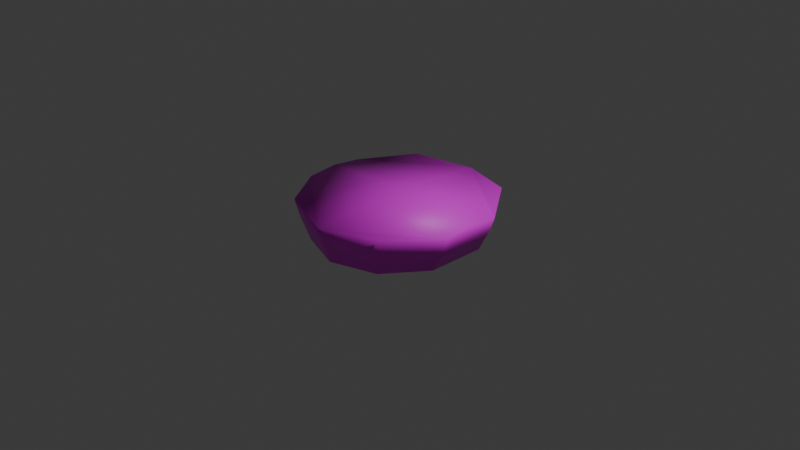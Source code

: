 # Source: Pie.blend  (saved by Blender 5.0.119; exported with 4.5.12 LTS)
import bpy
from mathutils import Matrix  # noqa: F401  (used for matrix-valued properties, if any)

bpy.ops.wm.read_factory_settings(use_empty=True)
scene = bpy.context.scene
scene.name = 'Scene'

# ---- collections
col_collection = bpy.data.collections.new('Collection'); scene.collection.children.link(col_collection)

# ---- images (referenced by path relative to the original .blend; pixels are not part of the script)
import os
ASSET_DIR = os.environ.get("B2B_ASSET_DIR", "")  # directory of the original .blend (textures are referenced by path, not embedded)
HERE = os.path.dirname(os.path.abspath(__file__))  # packed textures are extracted next to this script under _unpacked/

def load_image(name, relpath, width, height, colorspace="sRGB"):
    """Load a texture the original file referenced (path relative to the .blend, or extracted next to this script)."""
    p = next((c for c in (os.path.join(HERE, relpath), os.path.join(ASSET_DIR, relpath)) if relpath and os.path.exists(c)), "")
    if p:
        img = bpy.data.images.load(p, check_existing=True)
        img.name = name
    else:  # same state as the original file: an image datablock whose file is absent (Cycles renders it pink)
        img = bpy.data.images.new(name, width, height)
        img.source = "FILE"
        img.filepath = "//" + (relpath or name)
    img.colorspace_settings.name = colorspace
    return img
img_pie = load_image('Pie', 'Pie.png', 1024, 1024, 'sRGB')

# ---- materials (node trees are filled in below, after node groups)
mat_material_001 = bpy.data.materials.new('Material.001')

# ---- material node trees
mat_material_001.use_nodes = True; mat_material_001.node_tree.nodes.clear()
_N = mat_material_001.node_tree.nodes; _L = mat_material_001.node_tree.links
n0 = _N.new('ShaderNodeBsdfPrincipled'); n0.name = 'Principled BSDF'; n0.location = (-200, 100)
n1 = _N.new('ShaderNodeOutputMaterial'); n1.name = 'Material Output'; n1.location = (200, 100)
n2 = _N.new('ShaderNodeTexImage'); n2.name = 'Image Texture'; n2.location = (-490, 80)
n2.image = img_pie
_L.new(n0.outputs[0], n1.inputs[0])
_L.new(n2.outputs[0], n0.inputs[0])
n1.is_active_output = True

# ---- world
world_world = bpy.data.worlds.new('World'); scene.world = world_world
world_world.use_nodes = True; world_world.node_tree.nodes.clear()
_N = world_world.node_tree.nodes; _L = world_world.node_tree.links
n0 = _N.new('ShaderNodeOutputWorld'); n0.name = 'World Output'; n0.location = (200, 100)
n1 = _N.new('ShaderNodeBackground'); n1.name = 'Background'; n1.location = (-200, 100)
n1.inputs[0].default_value = (0.05088, 0.05088, 0.05088, 1.0)
_L.new(n1.outputs[0], n0.inputs[0])
n0.is_active_output = True
world_world.color = (0.05088, 0.05088, 0.05088)
world_world.sun_shadow_jitter_overblur = 0.0

# ---- cameras
cam_camera = bpy.data.cameras.new('Camera')
cam_camera.clip_end = 100.0
cam_camera.ortho_scale = 7.314

# ---- lights
light_light = bpy.data.lights.new('Light', 'POINT')
light_light.energy = 1000.0
light_light.shadow_soft_size = 0.1

# ---- meshes
me_cylinder = bpy.data.meshes.new('Cylinder')
me_cylinder.from_pydata([(0.0, 0.0, 0.348), (-0.9963, 0.0, 0.2828), (-0.8079, 0.0, -0.1566), (-0.9511, 0.0, 0.1033), (0.0, -0.9204, -0.1566), (0.0, -1.0, 0.1033), (0.0, -1.048, 0.2502), (-0.4923, -0.7545, -0.1566), (-0.5878, -0.809, 0.1033), (-0.8079, -0.3202, -0.1566), (-0.9511, -0.309, 0.1033), (-0.6158, -0.8475, 0.2828), (-0.9963, -0.3237, 0.2502), (0.0, 0.0, 0.0004998)], [(11, 0), (12, 0), (7, 13), (9, 13)], [(4, 5, 8, 7), (7, 8, 10, 9), (8, 5, 6, 11), (11, 6, 0, 1, 12), (10, 8, 11, 12), (10, 12, 1, 3), (9, 10, 3, 2), (4, 7, 9, 2, 13)])
me_cylinder.polygons.foreach_set('use_smooth', [True] * 8)
_uv = me_cylinder.uv_layers.new(name='UVMap')
_uv.uv.foreach_set('vector', [1.0, 0.7988, 0.8481, 0.8518, 0.7643, 0.5965, 0.9272, 0.5771, 0.9272, 0.5771, 0.7643, 0.5965, 0.7874, 0.2135, 0.9473, 0.2444, 0.7643, 0.5965, 0.8481, 0.8518, 0.7533, 0.8634, 0.6466, 0.5922, 0.3981, 0.551, 1.626e-08, 0.6811, 7.406e-08, -1.928e-08, 0.6465, 0.003445, 0.6466, 0.214, 0.7874, 0.2135, 0.7643, 0.5965, 0.6466, 0.5922, 0.6898, 0.1946, 0.7874, 0.2135, 0.6898, 0.1946, 0.7344, 2.789e-08, 0.8481, 0.03125, 0.9473, 0.2444, 0.7874, 0.2135, 0.8481, 0.03125, 1.0, 0.08607, 1.0, 0.7988, 0.9272, 0.5771, 0.9473, 0.2444, 1.0, 0.08607, 1.0, 0.4424])
me_cylinder.materials.append(mat_material_001)
me_cylinder.update()

# ---- objects
ob_light = bpy.data.objects.new('Light', light_light)
ob_camera = bpy.data.objects.new('Camera', cam_camera)
ob_cylinder = bpy.data.objects.new('Cylinder', me_cylinder)

# ---- transforms, parenting, visibility, modifiers, constraints
ob_light.location = (4.076, 1.005, 5.904)
ob_light.rotation_euler = (0.6503, 0.05522, 1.866)
ob_light.lock_rotations_4d = False
ob_light.empty_display_type = 'ARROWS'
ob_light.color = (0.0, 0.0, 0.0, 0.0)
ob_light.lineart.crease_threshold = 0.0
ob_camera.location = (7.359, -6.926, 4.958)
ob_camera.rotation_euler = (1.109, 0.0, 0.8149)
ob_camera.lock_rotations_4d = False
ob_camera.empty_display_type = 'ARROWS'
ob_camera.color = (0.0, 0.0, 0.0, 0.0)
ob_camera.display_type = 'WIRE'
ob_camera.lineart.crease_threshold = 0.0
ob_cylinder.location = (0.0, 0.0, 0.0)
_m = ob_cylinder.modifiers.new('Mirror', 'MIRROR')
_m.use_axis = (True, True, False)
_m.use_clip = True

# ---- collection membership
col_collection.objects.link(ob_light)
col_collection.objects.link(ob_camera)
col_collection.objects.link(ob_cylinder)

# ---- scene / render settings (as saved in the file)
scene.camera = ob_camera
scene.frame_start = 1; scene.frame_end = 250; scene.frame_set(1)
scene.render.engine = 'BLENDER_EEVEE_NEXT'
scene.render.bake_bias = 0.0
scene.render.bake_samples = 0
scene.cycles.sampling_pattern = 'TABULATED_SOBOL'
scene.eevee.use_volume_custom_range = False
bpy.context.view_layer.update()
